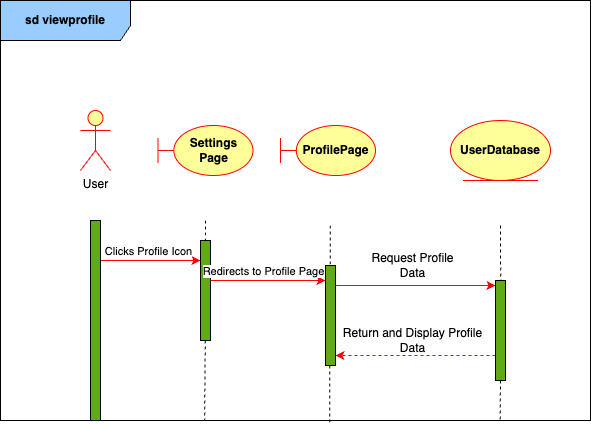

The diagram above was exported from draw.io. Its source (the exported page's mxGraphModel, read from the mxfile embedded in the PNG):
<mxGraphModel dx="984" dy="1760" grid="1" gridSize="10" guides="1" tooltips="1" connect="1" arrows="1" fold="1" page="1" pageScale="1" pageWidth="850" pageHeight="1100" math="0" shadow="0">
  <root>
    <mxCell id="0" />
    <mxCell id="1" parent="0" />
    <mxCell id="i52I4Alywj7NjhjSAkr--2" value="" style="endArrow=classic;html=1;rounded=0;strokeColor=#FF0000;" parent="1" target="p4FPqc_EW0_J3T0EpkEa-1" edge="1">
      <mxGeometry width="50" height="50" relative="1" as="geometry">
        <mxPoint x="100" y="-840" as="sourcePoint" />
        <mxPoint x="180" y="-840" as="targetPoint" />
      </mxGeometry>
    </mxCell>
    <mxCell id="i52I4Alywj7NjhjSAkr--26" value="Clicks Profile Icon" style="edgeLabel;html=1;align=center;verticalAlign=middle;resizable=0;points=[];" parent="i52I4Alywj7NjhjSAkr--2" connectable="0" vertex="1">
      <mxGeometry x="-0.2279" relative="1" as="geometry">
        <mxPoint x="8" y="-10" as="offset" />
      </mxGeometry>
    </mxCell>
    <mxCell id="i52I4Alywj7NjhjSAkr--6" value="" style="html=1;points=[];perimeter=orthogonalPerimeter;outlineConnect=0;targetShapes=umlLifeline;portConstraint=eastwest;newEdgeStyle={&quot;edgeStyle&quot;:&quot;elbowEdgeStyle&quot;,&quot;elbow&quot;:&quot;vertical&quot;,&quot;curved&quot;:0,&quot;rounded&quot;:0};fillColor=#60A917;" parent="1" vertex="1">
      <mxGeometry x="90" y="-880" width="10" height="200" as="geometry" />
    </mxCell>
    <mxCell id="i52I4Alywj7NjhjSAkr--9" value="User" style="shape=umlActor;verticalLabelPosition=bottom;verticalAlign=top;html=1;outlineConnect=0;fillColor=#FFFF99;strokeColor=#FF0000;" parent="1" vertex="1">
      <mxGeometry x="80" y="-990" width="30" height="60" as="geometry" />
    </mxCell>
    <mxCell id="i52I4Alywj7NjhjSAkr--10" value="&lt;b&gt;ProfilePage&lt;/b&gt;" style="shape=umlBoundary;whiteSpace=wrap;html=1;fillColor=#FFFF99;strokeColor=#FF0000;" parent="1" vertex="1">
      <mxGeometry x="280" y="-975" width="95" height="50" as="geometry" />
    </mxCell>
    <mxCell id="i52I4Alywj7NjhjSAkr--11" value="" style="endArrow=none;dashed=1;html=1;rounded=0;" parent="1" edge="1">
      <mxGeometry width="50" height="50" relative="1" as="geometry">
        <mxPoint x="94.8" y="-880" as="sourcePoint" />
        <mxPoint x="95" y="-880" as="targetPoint" />
      </mxGeometry>
    </mxCell>
    <mxCell id="i52I4Alywj7NjhjSAkr--16" value="" style="endArrow=none;dashed=1;html=1;rounded=0;entryX=0.558;entryY=1.007;entryDx=0;entryDy=0;entryPerimeter=0;" parent="1" source="i52I4Alywj7NjhjSAkr--20" target="7AkVp1ASwNFi44Z_7PBE-1" edge="1">
      <mxGeometry width="50" height="50" relative="1" as="geometry">
        <mxPoint x="239.66" y="-880" as="sourcePoint" />
        <mxPoint x="240" y="-680" as="targetPoint" />
      </mxGeometry>
    </mxCell>
    <mxCell id="i52I4Alywj7NjhjSAkr--21" value="" style="endArrow=none;dashed=1;html=1;rounded=0;" parent="1" target="i52I4Alywj7NjhjSAkr--20" edge="1">
      <mxGeometry width="50" height="50" relative="1" as="geometry">
        <mxPoint x="329.65999999999997" y="-875" as="sourcePoint" />
        <mxPoint x="329.65999999999997" y="-464.3103448275862" as="targetPoint" />
      </mxGeometry>
    </mxCell>
    <mxCell id="i52I4Alywj7NjhjSAkr--20" value="" style="html=1;points=[];perimeter=orthogonalPerimeter;outlineConnect=0;targetShapes=umlLifeline;portConstraint=eastwest;newEdgeStyle={&quot;edgeStyle&quot;:&quot;elbowEdgeStyle&quot;,&quot;elbow&quot;:&quot;vertical&quot;,&quot;curved&quot;:0,&quot;rounded&quot;:0};fillColor=#60A917;" parent="1" vertex="1">
      <mxGeometry x="325" y="-835" width="10" height="100" as="geometry" />
    </mxCell>
    <mxCell id="i52I4Alywj7NjhjSAkr--23" value="" style="endArrow=classic;html=1;rounded=0;" parent="1" target="i52I4Alywj7NjhjSAkr--20" edge="1">
      <mxGeometry width="50" height="50" relative="1" as="geometry">
        <mxPoint x="335" y="-770" as="sourcePoint" />
        <mxPoint x="350" y="-755" as="targetPoint" />
        <Array as="points" />
      </mxGeometry>
    </mxCell>
    <mxCell id="7AkVp1ASwNFi44Z_7PBE-1" value="&lt;b&gt;sd viewprofile&lt;/b&gt;" style="shape=umlFrame;whiteSpace=wrap;html=1;pointerEvents=0;width=130;height=40;fillColor=#99CCFF;" parent="1" vertex="1">
      <mxGeometry y="-1100" width="590" height="420" as="geometry" />
    </mxCell>
    <mxCell id="7AkVp1ASwNFi44Z_7PBE-2" value="&lt;b&gt;UserDatabase&lt;/b&gt;" style="ellipse;shape=umlEntity;whiteSpace=wrap;html=1;fillColor=#FFFF99;strokeColor=#FF0000;" parent="1" vertex="1">
      <mxGeometry x="450" y="-980" width="100" height="60" as="geometry" />
    </mxCell>
    <mxCell id="7AkVp1ASwNFi44Z_7PBE-5" value="Request Profile Data" style="text;html=1;align=center;verticalAlign=middle;whiteSpace=wrap;rounded=0;" parent="1" vertex="1">
      <mxGeometry x="360" y="-850" width="105" height="30" as="geometry" />
    </mxCell>
    <mxCell id="7AkVp1ASwNFi44Z_7PBE-8" value="" style="endArrow=classic;html=1;rounded=0;strokeColor=#FF0000;" parent="1" edge="1">
      <mxGeometry width="50" height="50" relative="1" as="geometry">
        <mxPoint x="335" y="-815" as="sourcePoint" />
        <mxPoint x="495" y="-815" as="targetPoint" />
      </mxGeometry>
    </mxCell>
    <mxCell id="7AkVp1ASwNFi44Z_7PBE-9" value="" style="endArrow=classic;html=1;rounded=0;dashed=1;strokeColor=#FF0000;" parent="1" edge="1">
      <mxGeometry width="50" height="50" relative="1" as="geometry">
        <mxPoint x="495" y="-745" as="sourcePoint" />
        <mxPoint x="335" y="-745" as="targetPoint" />
      </mxGeometry>
    </mxCell>
    <mxCell id="7AkVp1ASwNFi44Z_7PBE-11" value="Return and Display Profile Data" style="text;html=1;align=center;verticalAlign=middle;whiteSpace=wrap;rounded=0;" parent="1" vertex="1">
      <mxGeometry x="340" y="-775" width="145" height="30" as="geometry" />
    </mxCell>
    <mxCell id="7AkVp1ASwNFi44Z_7PBE-14" value="" style="html=1;points=[];perimeter=orthogonalPerimeter;outlineConnect=0;targetShapes=umlLifeline;portConstraint=eastwest;newEdgeStyle={&quot;edgeStyle&quot;:&quot;elbowEdgeStyle&quot;,&quot;elbow&quot;:&quot;vertical&quot;,&quot;curved&quot;:0,&quot;rounded&quot;:0};fillColor=#60A917;" parent="1" vertex="1">
      <mxGeometry x="495" y="-820" width="10" height="100" as="geometry" />
    </mxCell>
    <mxCell id="7AkVp1ASwNFi44Z_7PBE-15" value="" style="endArrow=none;dashed=1;html=1;rounded=0;" parent="1" edge="1">
      <mxGeometry width="50" height="50" relative="1" as="geometry">
        <mxPoint x="500" y="-875" as="sourcePoint" />
        <mxPoint x="500.16999999999996" y="-820" as="targetPoint" />
      </mxGeometry>
    </mxCell>
    <mxCell id="7AkVp1ASwNFi44Z_7PBE-16" value="" style="endArrow=none;dashed=1;html=1;rounded=0;" parent="1" edge="1">
      <mxGeometry width="50" height="50" relative="1" as="geometry">
        <mxPoint x="500" y="-720" as="sourcePoint" />
        <mxPoint x="499.61" y="-680" as="targetPoint" />
      </mxGeometry>
    </mxCell>
    <mxCell id="p4FPqc_EW0_J3T0EpkEa-1" value="" style="html=1;points=[];perimeter=orthogonalPerimeter;outlineConnect=0;targetShapes=umlLifeline;portConstraint=eastwest;newEdgeStyle={&quot;edgeStyle&quot;:&quot;elbowEdgeStyle&quot;,&quot;elbow&quot;:&quot;vertical&quot;,&quot;curved&quot;:0,&quot;rounded&quot;:0};fillColor=#60A917;" parent="1" vertex="1">
      <mxGeometry x="200" y="-860" width="10" height="100" as="geometry" />
    </mxCell>
    <mxCell id="p4FPqc_EW0_J3T0EpkEa-2" value="&lt;b&gt;Settings&lt;/b&gt;&lt;div&gt;&lt;b&gt;Page&lt;/b&gt;&lt;/div&gt;" style="shape=umlBoundary;whiteSpace=wrap;html=1;fillColor=#FFFF99;strokeColor=#FF0000;" parent="1" vertex="1">
      <mxGeometry x="157.5" y="-975" width="95" height="50" as="geometry" />
    </mxCell>
    <mxCell id="p4FPqc_EW0_J3T0EpkEa-3" value="" style="endArrow=classic;html=1;rounded=0;strokeColor=#FF0000;" parent="1" target="i52I4Alywj7NjhjSAkr--20" edge="1">
      <mxGeometry width="50" height="50" relative="1" as="geometry">
        <mxPoint x="210" y="-820" as="sourcePoint" />
        <mxPoint x="310" y="-820" as="targetPoint" />
      </mxGeometry>
    </mxCell>
    <mxCell id="p4FPqc_EW0_J3T0EpkEa-4" value="Redirects to Profile Page" style="edgeLabel;html=1;align=center;verticalAlign=middle;resizable=0;points=[];" parent="p4FPqc_EW0_J3T0EpkEa-3" connectable="0" vertex="1">
      <mxGeometry x="-0.2279" relative="1" as="geometry">
        <mxPoint x="8" y="-10" as="offset" />
      </mxGeometry>
    </mxCell>
    <mxCell id="p4FPqc_EW0_J3T0EpkEa-6" value="" style="endArrow=none;dashed=1;html=1;rounded=0;entryX=0.346;entryY=1;entryDx=0;entryDy=0;entryPerimeter=0;" parent="1" target="7AkVp1ASwNFi44Z_7PBE-1" edge="1">
      <mxGeometry width="50" height="50" relative="1" as="geometry">
        <mxPoint x="204.75999999999996" y="-760" as="sourcePoint" />
        <mxPoint x="205.1" y="-720" as="targetPoint" />
      </mxGeometry>
    </mxCell>
    <mxCell id="p4FPqc_EW0_J3T0EpkEa-7" value="" style="endArrow=none;dashed=1;html=1;rounded=0;" parent="1" target="p4FPqc_EW0_J3T0EpkEa-1" edge="1">
      <mxGeometry width="50" height="50" relative="1" as="geometry">
        <mxPoint x="205" y="-880" as="sourcePoint" />
        <mxPoint x="205.05" y="-870" as="targetPoint" />
      </mxGeometry>
    </mxCell>
  </root>
</mxGraphModel>